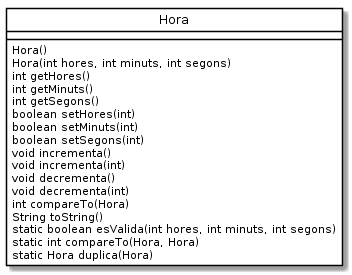

The diagram above was rendered by PlantUML. Its source (embedded in the PNG):
@startuml
class Hora {
     Hora()
     Hora(int hores, int minuts, int segons)
     int getHores()
     int getMinuts()
     int getSegons()
     boolean setHores(int)
     boolean setMinuts(int)
     boolean setSegons(int)
     void incrementa()
     void incrementa(int)
     void decrementa()
     void decrementa(int)
     int compareTo(Hora)
     String toString()
     static boolean esValida(int hores, int minuts, int segons)
     static int compareTo(Hora, Hora)
     static Hora duplica(Hora)
 }
 hide class circle
 skinparam classAttributeIconSize 0
 skinparam class {
     BackgroundColor White
     BorderColor Black
 }

@enduml